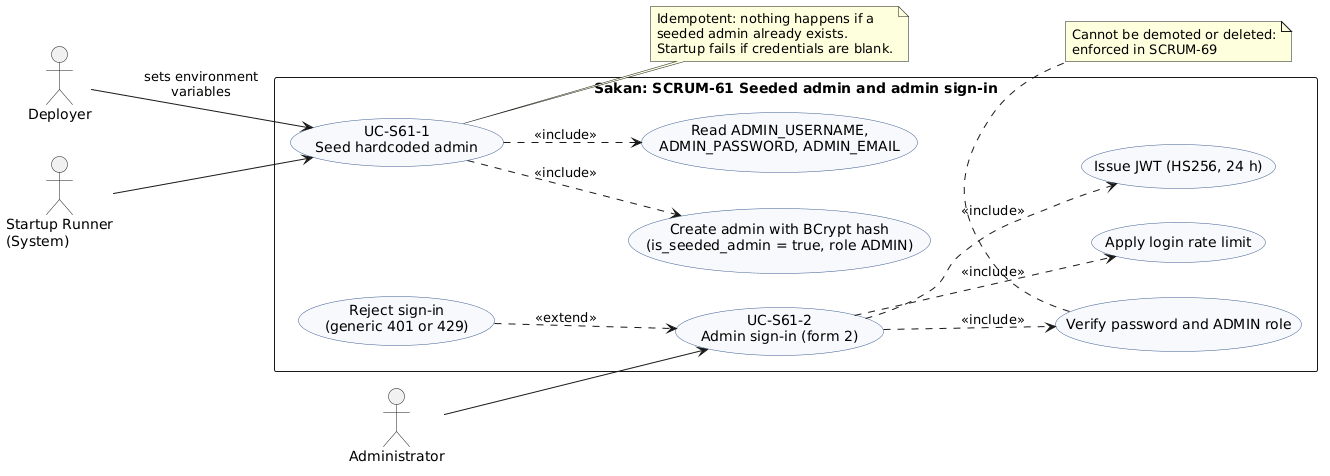

The diagram above was rendered by PlantUML. Its source (embedded in the PNG):
@startuml
left to right direction
skinparam shadowing false
skinparam packageStyle rectangle
skinparam usecase {
  BackgroundColor #F7F9FC
  BorderColor #3B5B92
}

actor "Deployer" as Deployer
actor "Startup Runner\n(System)" as Runner
actor "Administrator" as Admin

rectangle "Sakan: SCRUM-61 Seeded admin and admin sign-in" {
  usecase "UC-S61-1\nSeed hardcoded admin" as UC1
  usecase "Read ADMIN_USERNAME,\nADMIN_PASSWORD, ADMIN_EMAIL" as UC1a
  usecase "Create admin with BCrypt hash\n(is_seeded_admin = true, role ADMIN)" as UC1b

  usecase "UC-S61-2\nAdmin sign-in (form 2)" as UC2
  usecase "Apply login rate limit" as UC2a
  usecase "Verify password and ADMIN role" as UC2b
  usecase "Issue JWT (HS256, 24 h)" as UC2c
  usecase "Reject sign-in\n(generic 401 or 429)" as UC2d
}

Deployer --> UC1 : sets environment\nvariables
Runner --> UC1
Admin --> UC2

UC1 ..> UC1a : <<include>>
UC1 ..> UC1b : <<include>>

UC2 ..> UC2a : <<include>>
UC2 ..> UC2b : <<include>>
UC2 ..> UC2c : <<include>>
UC2d ..> UC2 : <<extend>>

note right of UC1
  Idempotent: nothing happens if a
  seeded admin already exists.
  Startup fails if credentials are blank.
end note

note bottom of UC2b
  Cannot be demoted or deleted:
  enforced in SCRUM-69
end note
@enduml